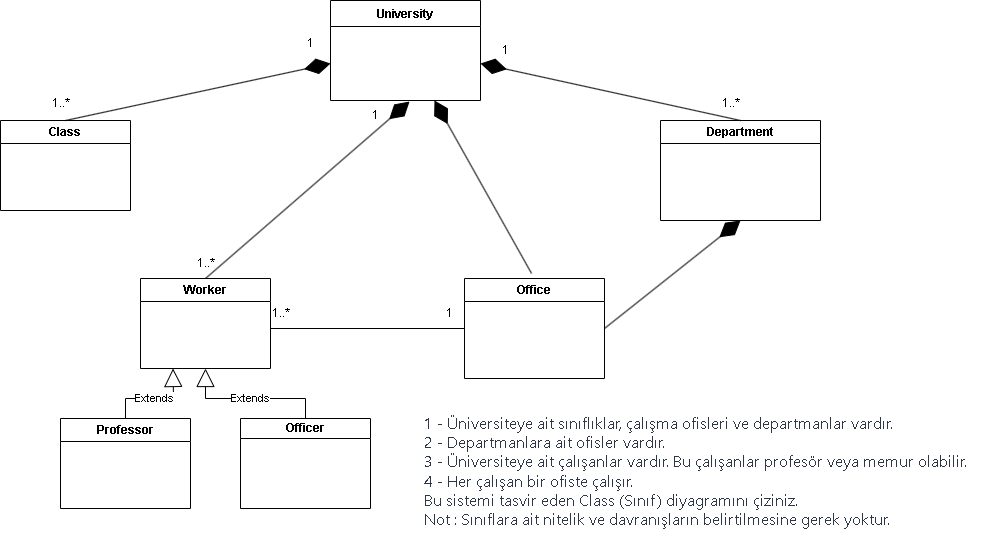

The diagram above was exported from draw.io. Its source (the exported page's mxGraphModel, read from the mxfile embedded in the PNG):
<mxGraphModel dx="2261" dy="790" grid="1" gridSize="10" guides="1" tooltips="1" connect="1" arrows="1" fold="1" page="1" pageScale="1" pageWidth="827" pageHeight="1169" math="0" shadow="0">
  <root>
    <mxCell id="0" />
    <mxCell id="1" parent="0" />
    <mxCell id="3aEWK3oNmUjFzMs-tNoS-6" value="University" style="swimlane;fontStyle=1;align=center;verticalAlign=top;childLayout=stackLayout;horizontal=1;startSize=26;horizontalStack=0;resizeParent=1;resizeParentMax=0;resizeLast=0;collapsible=1;marginBottom=0;whiteSpace=wrap;html=1;" parent="1" vertex="1">
      <mxGeometry x="280" y="50" width="150" height="100" as="geometry" />
    </mxCell>
    <mxCell id="3aEWK3oNmUjFzMs-tNoS-7" value="&lt;br&gt;&lt;br&gt;" style="text;strokeColor=none;fillColor=none;align=left;verticalAlign=top;spacingLeft=4;spacingRight=4;overflow=hidden;rotatable=0;points=[[0,0.5],[1,0.5]];portConstraint=eastwest;whiteSpace=wrap;html=1;" parent="3aEWK3oNmUjFzMs-tNoS-6" vertex="1">
      <mxGeometry y="26" width="150" height="74" as="geometry" />
    </mxCell>
    <mxCell id="3aEWK3oNmUjFzMs-tNoS-10" value="Department" style="swimlane;whiteSpace=wrap;html=1;" parent="1" vertex="1">
      <mxGeometry x="610" y="170" width="160" height="100" as="geometry" />
    </mxCell>
    <mxCell id="3aEWK3oNmUjFzMs-tNoS-11" value="Office" style="swimlane;whiteSpace=wrap;html=1;" parent="1" vertex="1">
      <mxGeometry x="414" y="328" width="140" height="100" as="geometry" />
    </mxCell>
    <mxCell id="3aEWK3oNmUjFzMs-tNoS-12" value="Class" style="swimlane;whiteSpace=wrap;html=1;" parent="1" vertex="1">
      <mxGeometry x="-50" y="170" width="130" height="90" as="geometry" />
    </mxCell>
    <mxCell id="3aEWK3oNmUjFzMs-tNoS-14" value="Professor" style="swimlane;whiteSpace=wrap;html=1;" parent="1" vertex="1">
      <mxGeometry x="10" y="468" width="130" height="90" as="geometry" />
    </mxCell>
    <mxCell id="3aEWK3oNmUjFzMs-tNoS-15" value="Officer" style="swimlane;whiteSpace=wrap;html=1;startSize=20;" parent="1" vertex="1">
      <mxGeometry x="190" y="468" width="130" height="90" as="geometry" />
    </mxCell>
    <mxCell id="3aEWK3oNmUjFzMs-tNoS-16" value="Worker" style="swimlane;whiteSpace=wrap;html=1;" parent="1" vertex="1">
      <mxGeometry x="90" y="328" width="130" height="90" as="geometry" />
    </mxCell>
    <mxCell id="3aEWK3oNmUjFzMs-tNoS-24" value="Extends" style="endArrow=block;endSize=16;endFill=0;html=1;rounded=0;exitX=0.5;exitY=0;exitDx=0;exitDy=0;entryX=0.5;entryY=1;entryDx=0;entryDy=0;" parent="1" source="3aEWK3oNmUjFzMs-tNoS-15" target="3aEWK3oNmUjFzMs-tNoS-16" edge="1">
      <mxGeometry width="160" relative="1" as="geometry">
        <mxPoint x="210" y="298" as="sourcePoint" />
        <mxPoint x="370" y="298" as="targetPoint" />
        <Array as="points">
          <mxPoint x="255" y="448" />
          <mxPoint x="155" y="448" />
        </Array>
      </mxGeometry>
    </mxCell>
    <mxCell id="3aEWK3oNmUjFzMs-tNoS-25" value="Extends" style="endArrow=block;endSize=16;endFill=0;html=1;rounded=0;exitX=0.5;exitY=0;exitDx=0;exitDy=0;entryX=0.25;entryY=1;entryDx=0;entryDy=0;" parent="1" source="3aEWK3oNmUjFzMs-tNoS-14" target="3aEWK3oNmUjFzMs-tNoS-16" edge="1">
      <mxGeometry width="160" relative="1" as="geometry">
        <mxPoint x="265" y="478" as="sourcePoint" />
        <mxPoint x="165" y="428" as="targetPoint" />
        <Array as="points">
          <mxPoint x="75" y="448" />
          <mxPoint x="123" y="448" />
        </Array>
      </mxGeometry>
    </mxCell>
    <mxCell id="3aEWK3oNmUjFzMs-tNoS-31" value="" style="endArrow=diamondThin;endFill=1;endSize=24;html=1;rounded=0;exitX=0.5;exitY=0;exitDx=0;exitDy=0;entryX=1;entryY=0.5;entryDx=0;entryDy=0;" parent="1" source="3aEWK3oNmUjFzMs-tNoS-10" target="3aEWK3oNmUjFzMs-tNoS-7" edge="1">
      <mxGeometry width="160" relative="1" as="geometry">
        <mxPoint x="330" y="410" as="sourcePoint" />
        <mxPoint x="490" y="410" as="targetPoint" />
      </mxGeometry>
    </mxCell>
    <mxCell id="3aEWK3oNmUjFzMs-tNoS-33" value="1..*" style="text;html=1;align=center;verticalAlign=middle;resizable=0;points=[];autosize=1;strokeColor=none;fillColor=none;" parent="1" vertex="1">
      <mxGeometry x="660" y="138" width="40" height="30" as="geometry" />
    </mxCell>
    <mxCell id="3aEWK3oNmUjFzMs-tNoS-34" value="1" style="text;html=1;align=center;verticalAlign=middle;resizable=0;points=[];autosize=1;strokeColor=none;fillColor=none;" parent="1" vertex="1">
      <mxGeometry x="440" y="85" width="30" height="30" as="geometry" />
    </mxCell>
    <mxCell id="3aEWK3oNmUjFzMs-tNoS-35" value="" style="endArrow=diamondThin;endFill=1;endSize=24;html=1;rounded=0;exitX=0.5;exitY=0;exitDx=0;exitDy=0;entryX=0;entryY=0.5;entryDx=0;entryDy=0;" parent="1" source="3aEWK3oNmUjFzMs-tNoS-12" target="3aEWK3oNmUjFzMs-tNoS-7" edge="1">
      <mxGeometry width="160" relative="1" as="geometry">
        <mxPoint x="330" y="410" as="sourcePoint" />
        <mxPoint x="490" y="410" as="targetPoint" />
      </mxGeometry>
    </mxCell>
    <mxCell id="3aEWK3oNmUjFzMs-tNoS-36" value="1" style="text;html=1;align=center;verticalAlign=middle;resizable=0;points=[];autosize=1;strokeColor=none;fillColor=none;" parent="1" vertex="1">
      <mxGeometry x="245" y="78" width="30" height="30" as="geometry" />
    </mxCell>
    <mxCell id="3aEWK3oNmUjFzMs-tNoS-37" value="1..*" style="text;html=1;align=center;verticalAlign=middle;resizable=0;points=[];autosize=1;strokeColor=none;fillColor=none;" parent="1" vertex="1">
      <mxGeometry x="-10" y="138" width="40" height="30" as="geometry" />
    </mxCell>
    <mxCell id="3aEWK3oNmUjFzMs-tNoS-38" value="" style="endArrow=diamondThin;endFill=1;endSize=24;html=1;rounded=0;exitX=0.5;exitY=0;exitDx=0;exitDy=0;entryX=0.527;entryY=1.014;entryDx=0;entryDy=0;entryPerimeter=0;" parent="1" source="3aEWK3oNmUjFzMs-tNoS-16" target="3aEWK3oNmUjFzMs-tNoS-7" edge="1">
      <mxGeometry width="160" relative="1" as="geometry">
        <mxPoint x="330" y="410" as="sourcePoint" />
        <mxPoint x="490" y="410" as="targetPoint" />
      </mxGeometry>
    </mxCell>
    <mxCell id="3aEWK3oNmUjFzMs-tNoS-39" value="1" style="text;html=1;align=center;verticalAlign=middle;resizable=0;points=[];autosize=1;strokeColor=none;fillColor=none;" parent="1" vertex="1">
      <mxGeometry x="310" y="150" width="30" height="30" as="geometry" />
    </mxCell>
    <mxCell id="3aEWK3oNmUjFzMs-tNoS-40" value="1..*" style="text;html=1;align=center;verticalAlign=middle;resizable=0;points=[];autosize=1;strokeColor=none;fillColor=none;" parent="1" vertex="1">
      <mxGeometry x="135" y="298" width="40" height="30" as="geometry" />
    </mxCell>
    <mxCell id="3aEWK3oNmUjFzMs-tNoS-44" value="" style="endArrow=none;html=1;rounded=0;entryX=0;entryY=0.5;entryDx=0;entryDy=0;" parent="1" target="3aEWK3oNmUjFzMs-tNoS-11" edge="1">
      <mxGeometry width="50" height="50" relative="1" as="geometry">
        <mxPoint x="220" y="378" as="sourcePoint" />
        <mxPoint x="270" y="328" as="targetPoint" />
      </mxGeometry>
    </mxCell>
    <mxCell id="3aEWK3oNmUjFzMs-tNoS-45" value="1..*" style="text;html=1;align=center;verticalAlign=middle;resizable=0;points=[];autosize=1;strokeColor=none;fillColor=none;" parent="1" vertex="1">
      <mxGeometry x="210" y="348" width="40" height="30" as="geometry" />
    </mxCell>
    <mxCell id="3aEWK3oNmUjFzMs-tNoS-46" value="1&lt;br&gt;" style="text;html=1;align=center;verticalAlign=middle;resizable=0;points=[];autosize=1;strokeColor=none;fillColor=none;" parent="1" vertex="1">
      <mxGeometry x="384" y="348" width="30" height="30" as="geometry" />
    </mxCell>
    <mxCell id="3aEWK3oNmUjFzMs-tNoS-47" value="" style="endArrow=diamondThin;endFill=1;endSize=24;html=1;rounded=0;exitX=1;exitY=0.5;exitDx=0;exitDy=0;entryX=0.5;entryY=1;entryDx=0;entryDy=0;" parent="1" source="3aEWK3oNmUjFzMs-tNoS-11" target="3aEWK3oNmUjFzMs-tNoS-10" edge="1">
      <mxGeometry width="160" relative="1" as="geometry">
        <mxPoint x="330" y="410" as="sourcePoint" />
        <mxPoint x="490" y="410" as="targetPoint" />
      </mxGeometry>
    </mxCell>
    <mxCell id="xhUn_ax0zCiSETI-q4qN-2" value="&lt;p style=&quot;border-width: 0px; border-style: solid; box-sizing: border-box; overflow-wrap: break-word; margin-top: 0px; margin-right: 0px; margin-bottom: var(--chakra-space-4); margin-left: 0px; border-color: var(--chakra-colors-gray-200); color: rgb(45, 55, 72); font-family: InterVariable, -apple-system, system-ui, sans-serif; font-size: medium; text-align: start; background-color: rgb(255, 255, 255);&quot;&gt;1 - Üniversiteye ait sınıflıklar, çalışma ofisleri ve departmanlar vardır.&lt;/p&gt;&lt;p style=&quot;border-width: 0px; border-style: solid; box-sizing: border-box; overflow-wrap: break-word; margin-top: 0px; margin-right: 0px; margin-bottom: var(--chakra-space-4); margin-left: 0px; border-color: var(--chakra-colors-gray-200); color: rgb(45, 55, 72); font-family: InterVariable, -apple-system, system-ui, sans-serif; font-size: medium; text-align: start; background-color: rgb(255, 255, 255);&quot;&gt;2 - Departmanlara ait ofisler vardır.&lt;/p&gt;&lt;p style=&quot;border-width: 0px; border-style: solid; box-sizing: border-box; overflow-wrap: break-word; margin-top: 0px; margin-right: 0px; margin-bottom: var(--chakra-space-4); margin-left: 0px; border-color: var(--chakra-colors-gray-200); color: rgb(45, 55, 72); font-family: InterVariable, -apple-system, system-ui, sans-serif; font-size: medium; text-align: start; background-color: rgb(255, 255, 255);&quot;&gt;3 - Üniversiteye ait çalışanlar vardır. Bu çalışanlar profesör veya memur olabilir.&lt;/p&gt;&lt;p style=&quot;border-width: 0px; border-style: solid; box-sizing: border-box; overflow-wrap: break-word; margin-top: 0px; margin-right: 0px; margin-bottom: var(--chakra-space-4); margin-left: 0px; border-color: var(--chakra-colors-gray-200); color: rgb(45, 55, 72); font-family: InterVariable, -apple-system, system-ui, sans-serif; font-size: medium; text-align: start; background-color: rgb(255, 255, 255);&quot;&gt;4 - Her çalışan bir ofiste çalışır.&lt;/p&gt;&lt;p style=&quot;border-width: 0px; border-style: solid; box-sizing: border-box; overflow-wrap: break-word; margin-top: 0px; margin-right: 0px; margin-bottom: var(--chakra-space-4); margin-left: 0px; border-color: var(--chakra-colors-gray-200); color: rgb(45, 55, 72); font-family: InterVariable, -apple-system, system-ui, sans-serif; font-size: medium; text-align: start; background-color: rgb(255, 255, 255);&quot;&gt;Bu sistemi tasvir eden Class (Sınıf) diyagramını çiziniz.&lt;/p&gt;&lt;p style=&quot;border-width: 0px; border-style: solid; box-sizing: border-box; overflow-wrap: break-word; margin-top: 0px; margin-right: 0px; margin-bottom: var(--chakra-space-4); margin-left: 0px; border-color: var(--chakra-colors-gray-200); color: rgb(45, 55, 72); font-family: InterVariable, -apple-system, system-ui, sans-serif; font-size: medium; text-align: start; background-color: rgb(255, 255, 255);&quot;&gt;Not : Sınıflara ait nitelik ve davranışların belirtilmesine gerek yoktur.&lt;/p&gt;" style="text;html=1;align=center;verticalAlign=middle;resizable=0;points=[];autosize=1;strokeColor=none;fillColor=none;" vertex="1" parent="1">
      <mxGeometry x="360" y="455" width="570" height="130" as="geometry" />
    </mxCell>
    <mxCell id="xhUn_ax0zCiSETI-q4qN-3" value="" style="endArrow=diamondThin;endFill=1;endSize=24;html=1;rounded=0;exitX=0.5;exitY=0;exitDx=0;exitDy=0;entryX=0.713;entryY=1.068;entryDx=0;entryDy=0;entryPerimeter=0;" edge="1" parent="1">
      <mxGeometry width="160" relative="1" as="geometry">
        <mxPoint x="481.05" y="322.97" as="sourcePoint" />
        <mxPoint x="383.99999999999983" y="150.00200000000004" as="targetPoint" />
      </mxGeometry>
    </mxCell>
  </root>
</mxGraphModel>